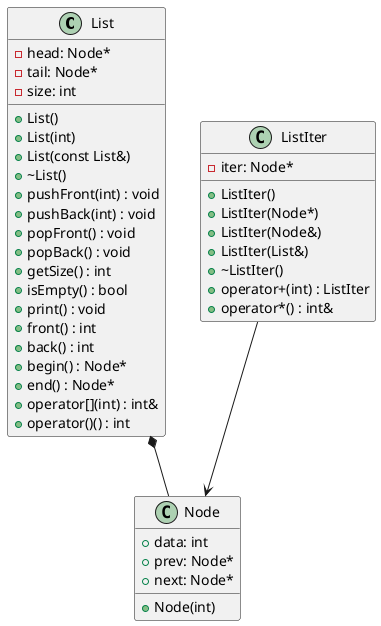

The diagram above was rendered by PlantUML. Its source (embedded in the PNG):
@startuml
class List {
  - head: Node*
  - tail: Node*
  - size: int
  + List()
  + List(int)
  + List(const List&)
  + ~List()
  + pushFront(int) : void
  + pushBack(int) : void
  + popFront() : void
  + popBack() : void
  + getSize() : int
  + isEmpty() : bool
  + print() : void
  + front() : int
  + back() : int
  + begin() : Node*
  + end() : Node*
  + operator[](int) : int&
  + operator()() : int
}

class Node {
  + data: int
  + prev: Node*
  + next: Node*
  + Node(int)
}

class ListIter {
  - iter: Node*
  + ListIter()
  + ListIter(Node*)
  + ListIter(Node&)
  + ListIter(List&)
  + ~ListIter()
  + operator+(int) : ListIter
  + operator*() : int&
}

List *-- Node
ListIter --> Node
@enduml